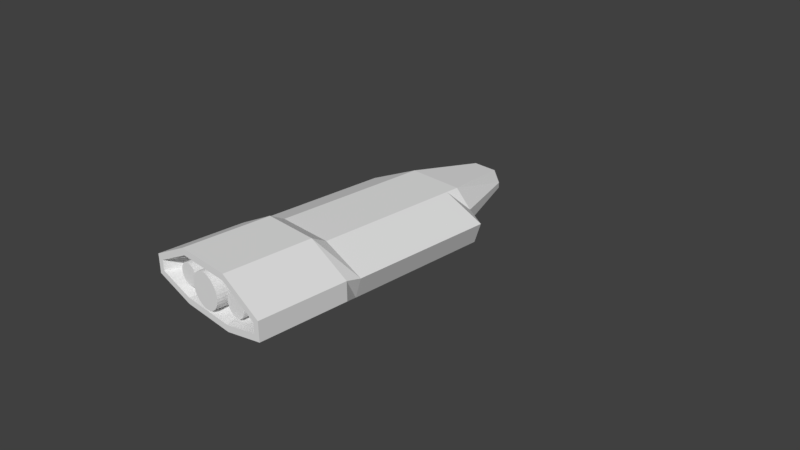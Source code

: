 # Source: Ship1.blend  (saved by Blender 2.79.0; exported with 4.5.12 LTS)
import bpy
from mathutils import Matrix  # noqa: F401  (used for matrix-valued properties, if any)

bpy.ops.wm.read_factory_settings(use_empty=True)
scene = bpy.context.scene
scene.name = 'Scene'

# ---- collections
col_collection_1 = bpy.data.collections.new('Collection 1'); scene.collection.children.link(col_collection_1)

# ---- materials (node trees are filled in below, after node groups)
mat_material = bpy.data.materials.new('Material')
mat_material.alpha_threshold = 0.0
mat_material.use_transparent_shadow = False
mat_material.roughness = 0.5
mat_material.line_color = (0.0, 0.0, 0.0, 1.0)

# ---- material node trees

# ---- world
world_world = bpy.data.worlds.new('World'); scene.world = world_world
world_world.color = (0.05088, 0.05088, 0.05088)
world_world.use_sun_shadow = False
world_world.sun_shadow_jitter_overblur = 0.0
world_world.cycles.sampling_method = 'MANUAL'

# ---- cameras
cam_camera = bpy.data.cameras.new('Camera')
cam_camera.clip_end = 100.0
cam_camera.lens = 35.0
cam_camera.sensor_width = 32.0
cam_camera.sensor_height = 18.0
cam_camera.ortho_scale = 7.314
cam_camera.dof.focus_distance = 0.0
cam_camera.dof.aperture_fstop = 128.0

# ---- meshes
me_cylinder_002 = bpy.data.meshes.new('Cylinder.002')
me_cylinder_002.from_pydata([(0.0, 1.0, -1.0), (0.0, 1.0, 1.0), (0.1951, 0.9808, -1.0), (0.1951, 0.9808, 1.0), (0.3827, 0.9239, -1.0), (0.3827, 0.9239, 1.0), (0.5556, 0.8315, -1.0), (0.5556, 0.8315, 1.0), (0.7071, 0.7071, -1.0), (0.7071, 0.7071, 1.0), (0.8315, 0.5556, -1.0), (0.8315, 0.5556, 1.0), (0.9239, 0.3827, -1.0), (0.9239, 0.3827, 1.0), (0.9808, 0.1951, -1.0), (0.9808, 0.1951, 1.0), (1.0, 7.55e-08, -1.0), (1.0, 7.55e-08, 1.0), (0.9808, -0.1951, -1.0), (0.9808, -0.1951, 1.0), (0.9239, -0.3827, -1.0), (0.9239, -0.3827, 1.0), (0.8315, -0.5556, -1.0), (0.8315, -0.5556, 1.0), (0.7071, -0.7071, -1.0), (0.7071, -0.7071, 1.0), (0.5556, -0.8315, -1.0), (0.5556, -0.8315, 1.0), (0.3827, -0.9239, -1.0), (0.3827, -0.9239, 1.0), (0.1951, -0.9808, -1.0), (0.1951, -0.9808, 1.0), (-3.258e-07, -1.0, -1.0), (-3.258e-07, -1.0, 1.0), (-0.1951, -0.9808, -1.0), (-0.1951, -0.9808, 1.0), (-0.3827, -0.9239, -1.0), (-0.3827, -0.9239, 1.0), (-0.5556, -0.8315, -1.0), (-0.5556, -0.8315, 1.0), (-0.7071, -0.7071, -1.0), (-0.7071, -0.7071, 1.0), (-0.8315, -0.5556, -1.0), (-0.8315, -0.5556, 1.0), (-0.9239, -0.3827, -1.0), (-0.9239, -0.3827, 1.0), (-0.9808, -0.1951, -1.0), (-0.9808, -0.1951, 1.0), (-1.0, 9.656e-07, -1.0), (-1.0, 9.656e-07, 1.0), (-0.9808, 0.1951, -1.0), (-0.9808, 0.1951, 1.0), (-0.9239, 0.3827, -1.0), (-0.9239, 0.3827, 1.0), (-0.8315, 0.5556, -1.0), (-0.8315, 0.5556, 1.0), (-0.7071, 0.7071, -1.0), (-0.7071, 0.7071, 1.0), (-0.5556, 0.8315, -1.0), (-0.5556, 0.8315, 1.0), (-0.3827, 0.9239, -1.0), (-0.3827, 0.9239, 1.0), (-0.1951, 0.9808, -1.0), (-0.1951, 0.9808, 1.0)], [], [(0, 1, 3, 2), (2, 3, 5, 4), (4, 5, 7, 6), (6, 7, 9, 8), (8, 9, 11, 10), (10, 11, 13, 12), (12, 13, 15, 14), (14, 15, 17, 16), (16, 17, 19, 18), (18, 19, 21, 20), (20, 21, 23, 22), (22, 23, 25, 24), (24, 25, 27, 26), (26, 27, 29, 28), (28, 29, 31, 30), (30, 31, 33, 32), (32, 33, 35, 34), (34, 35, 37, 36), (36, 37, 39, 38), (38, 39, 41, 40), (40, 41, 43, 42), (42, 43, 45, 44), (44, 45, 47, 46), (46, 47, 49, 48), (48, 49, 51, 50), (50, 51, 53, 52), (52, 53, 55, 54), (54, 55, 57, 56), (56, 57, 59, 58), (58, 59, 61, 60), (3, 1, 63, 61, 59, 57, 55, 53, 51, 49, 47, 45, 43, 41, 39, 37, 35, 33, 31, 29, 27, 25, 23, 21, 19, 17, 15, 13, 11, 9, 7, 5), (60, 61, 63, 62), (62, 63, 1, 0), (0, 2, 4, 6, 8, 10, 12, 14, 16, 18, 20, 22, 24, 26, 28, 30, 32, 34, 36, 38, 40, 42, 44, 46, 48, 50, 52, 54, 56, 58, 60, 62)])
me_cylinder_002.use_remesh_preserve_volume = False
me_cylinder_002.use_remesh_preserve_attributes = False
me_cylinder_002.use_mirror_vertex_groups = False
me_cylinder_002.update()
me_cylinder_001 = bpy.data.meshes.new('Cylinder.001')
me_cylinder_001.from_pydata([(0.0, 1.0, -1.0), (0.0, 1.0, 1.0), (0.1951, 0.9808, -1.0), (0.1951, 0.9808, 1.0), (0.3827, 0.9239, -1.0), (0.3827, 0.9239, 1.0), (0.5556, 0.8315, -1.0), (0.5556, 0.8315, 1.0), (0.7071, 0.7071, -1.0), (0.7071, 0.7071, 1.0), (0.8315, 0.5556, -1.0), (0.8315, 0.5556, 1.0), (0.9239, 0.3827, -1.0), (0.9239, 0.3827, 1.0), (0.9808, 0.1951, -1.0), (0.9808, 0.1951, 1.0), (1.0, 7.55e-08, -1.0), (1.0, 7.55e-08, 1.0), (0.9808, -0.1951, -1.0), (0.9808, -0.1951, 1.0), (0.9239, -0.3827, -1.0), (0.9239, -0.3827, 1.0), (0.8315, -0.5556, -1.0), (0.8315, -0.5556, 1.0), (0.7071, -0.7071, -1.0), (0.7071, -0.7071, 1.0), (0.5556, -0.8315, -1.0), (0.5556, -0.8315, 1.0), (0.3827, -0.9239, -1.0), (0.3827, -0.9239, 1.0), (0.1951, -0.9808, -1.0), (0.1951, -0.9808, 1.0), (-3.258e-07, -1.0, -1.0), (-3.258e-07, -1.0, 1.0), (-0.1951, -0.9808, -1.0), (-0.1951, -0.9808, 1.0), (-0.3827, -0.9239, -1.0), (-0.3827, -0.9239, 1.0), (-0.5556, -0.8315, -1.0), (-0.5556, -0.8315, 1.0), (-0.7071, -0.7071, -1.0), (-0.7071, -0.7071, 1.0), (-0.8315, -0.5556, -1.0), (-0.8315, -0.5556, 1.0), (-0.9239, -0.3827, -1.0), (-0.9239, -0.3827, 1.0), (-0.9808, -0.1951, -1.0), (-0.9808, -0.1951, 1.0), (-1.0, 9.656e-07, -1.0), (-1.0, 9.656e-07, 1.0), (-0.9808, 0.1951, -1.0), (-0.9808, 0.1951, 1.0), (-0.9239, 0.3827, -1.0), (-0.9239, 0.3827, 1.0), (-0.8315, 0.5556, -1.0), (-0.8315, 0.5556, 1.0), (-0.7071, 0.7071, -1.0), (-0.7071, 0.7071, 1.0), (-0.5556, 0.8315, -1.0), (-0.5556, 0.8315, 1.0), (-0.3827, 0.9239, -1.0), (-0.3827, 0.9239, 1.0), (-0.1951, 0.9808, -1.0), (-0.1951, 0.9808, 1.0)], [], [(0, 1, 3, 2), (2, 3, 5, 4), (4, 5, 7, 6), (6, 7, 9, 8), (8, 9, 11, 10), (10, 11, 13, 12), (12, 13, 15, 14), (14, 15, 17, 16), (16, 17, 19, 18), (18, 19, 21, 20), (20, 21, 23, 22), (22, 23, 25, 24), (24, 25, 27, 26), (26, 27, 29, 28), (28, 29, 31, 30), (30, 31, 33, 32), (32, 33, 35, 34), (34, 35, 37, 36), (36, 37, 39, 38), (38, 39, 41, 40), (40, 41, 43, 42), (42, 43, 45, 44), (44, 45, 47, 46), (46, 47, 49, 48), (48, 49, 51, 50), (50, 51, 53, 52), (52, 53, 55, 54), (54, 55, 57, 56), (56, 57, 59, 58), (58, 59, 61, 60), (3, 1, 63, 61, 59, 57, 55, 53, 51, 49, 47, 45, 43, 41, 39, 37, 35, 33, 31, 29, 27, 25, 23, 21, 19, 17, 15, 13, 11, 9, 7, 5), (60, 61, 63, 62), (62, 63, 1, 0), (0, 2, 4, 6, 8, 10, 12, 14, 16, 18, 20, 22, 24, 26, 28, 30, 32, 34, 36, 38, 40, 42, 44, 46, 48, 50, 52, 54, 56, 58, 60, 62)])
me_cylinder_001.use_remesh_preserve_volume = False
me_cylinder_001.use_remesh_preserve_attributes = False
me_cylinder_001.use_mirror_vertex_groups = False
me_cylinder_001.update()
me_cylinder = bpy.data.meshes.new('Cylinder')
me_cylinder.from_pydata([(0.0, 1.0, -1.0), (0.0, 1.0, 1.0), (0.1951, 0.9808, -1.0), (0.1951, 0.9808, 1.0), (0.3827, 0.9239, -1.0), (0.3827, 0.9239, 1.0), (0.5556, 0.8315, -1.0), (0.5556, 0.8315, 1.0), (0.7071, 0.7071, -1.0), (0.7071, 0.7071, 1.0), (0.8315, 0.5556, -1.0), (0.8315, 0.5556, 1.0), (0.9239, 0.3827, -1.0), (0.9239, 0.3827, 1.0), (0.9808, 0.1951, -1.0), (0.9808, 0.1951, 1.0), (1.0, 7.55e-08, -1.0), (1.0, 7.55e-08, 1.0), (0.9808, -0.1951, -1.0), (0.9808, -0.1951, 1.0), (0.9239, -0.3827, -1.0), (0.9239, -0.3827, 1.0), (0.8315, -0.5556, -1.0), (0.8315, -0.5556, 1.0), (0.7071, -0.7071, -1.0), (0.7071, -0.7071, 1.0), (0.5556, -0.8315, -1.0), (0.5556, -0.8315, 1.0), (0.3827, -0.9239, -1.0), (0.3827, -0.9239, 1.0), (0.1951, -0.9808, -1.0), (0.1951, -0.9808, 1.0), (-3.258e-07, -1.0, -1.0), (-3.258e-07, -1.0, 1.0), (-0.1951, -0.9808, -1.0), (-0.1951, -0.9808, 1.0), (-0.3827, -0.9239, -1.0), (-0.3827, -0.9239, 1.0), (-0.5556, -0.8315, -1.0), (-0.5556, -0.8315, 1.0), (-0.7071, -0.7071, -1.0), (-0.7071, -0.7071, 1.0), (-0.8315, -0.5556, -1.0), (-0.8315, -0.5556, 1.0), (-0.9239, -0.3827, -1.0), (-0.9239, -0.3827, 1.0), (-0.9808, -0.1951, -1.0), (-0.9808, -0.1951, 1.0), (-1.0, 9.656e-07, -1.0), (-1.0, 9.656e-07, 1.0), (-0.9808, 0.1951, -1.0), (-0.9808, 0.1951, 1.0), (-0.9239, 0.3827, -1.0), (-0.9239, 0.3827, 1.0), (-0.8315, 0.5556, -1.0), (-0.8315, 0.5556, 1.0), (-0.7071, 0.7071, -1.0), (-0.7071, 0.7071, 1.0), (-0.5556, 0.8315, -1.0), (-0.5556, 0.8315, 1.0), (-0.3827, 0.9239, -1.0), (-0.3827, 0.9239, 1.0), (-0.1951, 0.9808, -1.0), (-0.1951, 0.9808, 1.0)], [], [(0, 1, 3, 2), (2, 3, 5, 4), (4, 5, 7, 6), (6, 7, 9, 8), (8, 9, 11, 10), (10, 11, 13, 12), (12, 13, 15, 14), (14, 15, 17, 16), (16, 17, 19, 18), (18, 19, 21, 20), (20, 21, 23, 22), (22, 23, 25, 24), (24, 25, 27, 26), (26, 27, 29, 28), (28, 29, 31, 30), (30, 31, 33, 32), (32, 33, 35, 34), (34, 35, 37, 36), (36, 37, 39, 38), (38, 39, 41, 40), (40, 41, 43, 42), (42, 43, 45, 44), (44, 45, 47, 46), (46, 47, 49, 48), (48, 49, 51, 50), (50, 51, 53, 52), (52, 53, 55, 54), (54, 55, 57, 56), (56, 57, 59, 58), (58, 59, 61, 60), (3, 1, 63, 61, 59, 57, 55, 53, 51, 49, 47, 45, 43, 41, 39, 37, 35, 33, 31, 29, 27, 25, 23, 21, 19, 17, 15, 13, 11, 9, 7, 5), (60, 61, 63, 62), (62, 63, 1, 0), (0, 2, 4, 6, 8, 10, 12, 14, 16, 18, 20, 22, 24, 26, 28, 30, 32, 34, 36, 38, 40, 42, 44, 46, 48, 50, 52, 54, 56, 58, 60, 62)])
me_cylinder.use_remesh_preserve_volume = False
me_cylinder.use_remesh_preserve_attributes = False
me_cylinder.use_mirror_vertex_groups = False
me_cylinder.update()
me_cube = bpy.data.meshes.new('Cube')
me_cube.from_pydata([(0.9047, 1.0, 0.1578), (0.9047, -1.0, 0.1578), (-0.9047, -1.0, 0.1578), (-0.9047, 1.0, 0.1578), (1.0, 1.0, 0.4493), (1.0, -1.0, 0.4493), (-1.0, -1.0, 0.4493), (-1.0, 1.0, 0.4493), (-0.4, 1.0, -0.1919), (-0.4, -1.0, -0.1919), (-0.4, 1.0, 0.6932), (-0.4, -1.0, 0.6932), (0.4, 1.0, -0.1919), (0.4, -1.0, -0.1919), (0.4, 1.0, 0.6932), (0.4, -1.0, 0.6932), (-0.3887, -2.389, 0.1635), (-0.9131, -2.389, 0.3016), (0.9131, -2.389, 0.3016), (0.9131, -2.389, 0.4432), (-0.9131, -2.389, 0.4432), (-0.3791, -2.389, 0.7156), (0.3887, -2.389, 0.1635), (0.3791, -2.389, 0.7156), (-0.1848, 2.201, 0.2586), (-0.3102, 2.193, 0.3484), (0.268, 2.193, 0.3484), (0.268, 2.193, 0.424), (-0.3102, 2.193, 0.424), (-0.1848, 2.201, 0.5791), (0.1685, 2.201, 0.2586), (0.1685, 2.201, 0.5791), (-0.684, 1.207, 0.2799), (-0.684, 1.207, 0.4512), (0.4, 1.19, 0.6932), (-0.4, 1.19, 0.6932), (-0.4, 1.19, 0.07661), (0.4, 1.19, 0.07661), (0.6253, 1.207, 0.2799), (0.6253, 1.207, 0.4512), (-1.0, -1.205, 0.2347), (-0.4, -1.205, 0.07661), (0.4, -1.205, 0.8024), (1.0, -1.205, 0.4964), (1.0, -1.205, 0.2347), (0.4, -1.205, 0.07661), (-1.0, -1.205, 0.4964), (-0.4, -1.205, 0.8024), (-0.4, -2.389, 0.07661), (-1.0, -2.389, 0.2347), (1.0, -2.389, 0.2347), (1.0, -2.389, 0.4964), (-1.0, -2.389, 0.4964), (-0.4, -2.389, 0.8024), (0.4, -2.389, 0.07661), (0.4, -2.389, 0.8024), (-0.3185, -2.116, 0.666), (-0.3265, -2.116, 0.2023), (0.3185, -2.116, 0.666), (0.3265, -2.116, 0.2023), (-0.767, -2.116, 0.3183), (0.767, -2.116, 0.3183), (0.767, -2.116, 0.4372), (-0.767, -2.116, 0.4372)], [], [(8, 9, 2, 3), (10, 7, 6, 11), (0, 4, 5, 1), (45, 44, 50, 54), (2, 6, 7, 3), (37, 36, 24, 30), (35, 34, 31, 29), (43, 42, 55, 51), (14, 10, 11, 15), (12, 13, 9, 8), (0, 1, 13, 12), (4, 14, 15, 5), (40, 41, 48, 49), (32, 33, 28, 25), (22, 18, 61, 59), (18, 19, 62, 61), (21, 20, 63, 56), (47, 46, 52, 53), (46, 40, 49, 52), (42, 47, 53, 55), (44, 43, 51, 50), (41, 45, 54, 48), (29, 24, 25, 28), (31, 30, 24, 29), (27, 26, 30, 31), (36, 32, 25, 24), (39, 38, 26, 27), (34, 39, 27, 31), (38, 37, 30, 26), (33, 35, 29, 28), (7, 10, 35, 33), (0, 12, 37, 38), (14, 4, 39, 34), (4, 0, 38, 39), (8, 3, 32, 36), (3, 7, 33, 32), (10, 14, 34, 35), (12, 8, 36, 37), (9, 13, 45, 41), (1, 5, 43, 44), (15, 11, 47, 42), (6, 2, 40, 46), (11, 6, 46, 47), (2, 9, 41, 40), (5, 15, 42, 43), (13, 1, 44, 45), (16, 17, 49, 48), (19, 18, 50, 51), (17, 20, 52, 49), (20, 21, 53, 52), (22, 16, 48, 54), (21, 23, 55, 53), (18, 22, 54, 50), (23, 19, 51, 55), (57, 56, 63, 60), (59, 58, 56, 57), (61, 62, 58, 59), (16, 22, 59, 57), (20, 17, 60, 63), (17, 16, 57, 60), (19, 23, 58, 62), (23, 21, 56, 58)])
me_cube.materials.append(mat_material)
me_cube.use_remesh_preserve_volume = False
me_cube.use_remesh_preserve_attributes = False
me_cube.use_mirror_vertex_groups = False
me_cube.update()

# ---- objects
ob_cylinder_002 = bpy.data.objects.new('Cylinder.002', me_cylinder_002)
ob_cylinder_001 = bpy.data.objects.new('Cylinder.001', me_cylinder_001)
ob_cylinder = bpy.data.objects.new('Cylinder', me_cylinder)
ob_cube = bpy.data.objects.new('Cube', me_cube)
ob_camera = bpy.data.objects.new('Camera', cam_camera)

# ---- transforms, parenting, visibility, modifiers, constraints
ob_cylinder_002.location = (0.4653, -2.155, 0.4)
ob_cylinder_002.rotation_euler = (1.571, -0.0, 0.0)
ob_cylinder_002.scale = (0.1519, 0.1519, 0.1519)
ob_cylinder_002.lineart.crease_threshold = 0.0
ob_cylinder_001.location = (-0.4718, -2.155, 0.4)
ob_cylinder_001.rotation_euler = (1.571, -0.0, 0.0)
ob_cylinder_001.scale = (0.1519, 0.1519, 0.1519)
ob_cylinder_001.lineart.crease_threshold = 0.0
ob_cylinder.location = (0.0, -2.155, 0.4213)
ob_cylinder.rotation_euler = (1.571, -0.0, 0.0)
ob_cylinder.scale = (0.2359, 0.2359, 0.2359)
ob_cylinder.lineart.crease_threshold = 0.0
ob_cube.location = (0.0, 0.0, 0.0)
ob_cube.lock_rotations_4d = False
ob_cube.empty_display_type = 'ARROWS'
ob_cube.lineart.crease_threshold = 0.0
ob_camera.location = (7.481, -6.508, 5.344)
ob_camera.rotation_euler = (1.109, 0.0, 0.8149)
ob_camera.lock_rotations_4d = False
ob_camera.empty_display_type = 'ARROWS'
ob_camera.color = (0.0, 0.0, 0.0, 0.0)
ob_camera.display_type = 'WIRE'
ob_camera.lineart.crease_threshold = 0.0

# ---- collection membership
col_collection_1.objects.link(ob_cylinder_002)
col_collection_1.objects.link(ob_cylinder_001)
col_collection_1.objects.link(ob_cylinder)
col_collection_1.objects.link(ob_cube)
col_collection_1.objects.link(ob_camera)

# ---- scene / render settings (as saved in the file)
scene.camera = ob_camera
scene.frame_start = 1; scene.frame_end = 250; scene.frame_set(0)
scene.render.engine = 'BLENDER_EEVEE_NEXT'
scene.render.resolution_percentage = 50
scene.render.dither_intensity = 0.0
scene.cycles.use_denoising = False
scene.cycles.samples = 128
scene.cycles.sampling_pattern = 'TABULATED_SOBOL'
scene.cycles.use_adaptive_sampling = False
scene.cycles.use_light_tree = False
scene.cycles.blur_glossy = 0.0
scene.cycles.sample_clamp_indirect = 0.0
scene.view_settings.view_transform = 'Standard'
bpy.context.view_layer.update()

# ---- added for rendering (the .blend has no usable light): sun
light_auto_sun = bpy.data.lights.new('AutoSun', 'SUN')
light_auto_sun.energy = 3.0
light_auto_sun.angle = 0.0523599
ob_auto_sun = bpy.data.objects.new('AutoSun', light_auto_sun)
scene.collection.objects.link(ob_auto_sun)
ob_auto_sun.rotation_euler = (0.872665, 0.174533, 0.523599)
bpy.context.view_layer.update()
